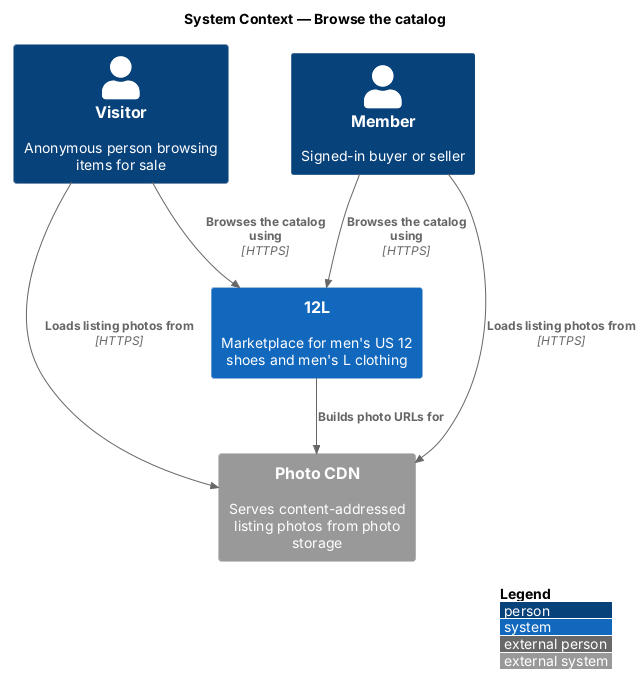

The diagram above was rendered by PlantUML. Its source (embedded in the PNG):
@startuml
!include <C4/C4_Context>
LAYOUT_WITH_LEGEND()
title System Context — Browse the catalog

Person(visitor, "Visitor", "Anonymous person browsing items for sale")
Person(member, "Member", "Signed-in buyer or seller")
System(twelvel, "12L", "Marketplace for men's US 12 shoes and men's L clothing")
System_Ext(cdn, "Photo CDN", "Serves content-addressed listing photos from photo storage")

Rel(visitor, twelvel, "Browses the catalog using", "HTTPS")
Rel(member, twelvel, "Browses the catalog using", "HTTPS")
Rel(visitor, cdn, "Loads listing photos from", "HTTPS")
Rel(member, cdn, "Loads listing photos from", "HTTPS")
Rel(twelvel, cdn, "Builds photo URLs for")
@enduml